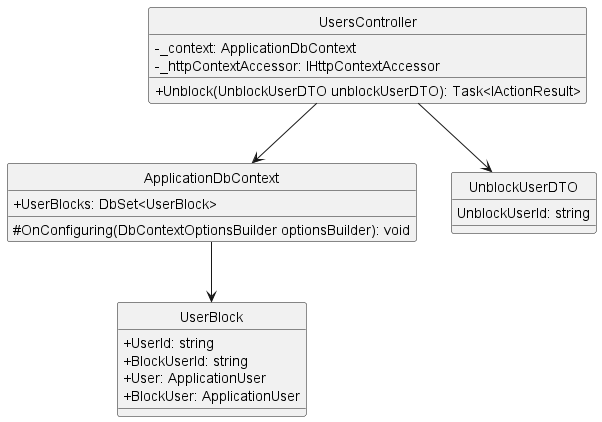

The diagram above was rendered by PlantUML. Its source (embedded in the PNG):
@startuml unblockUser
hide circle
skinparam classAttributeIconSize 0
class UsersController {
    - _context: ApplicationDbContext
    - _httpContextAccessor: IHttpContextAccessor
    + Unblock(UnblockUserDTO unblockUserDTO): Task<IActionResult>
}

class ApplicationDbContext {
    + UserBlocks: DbSet<UserBlock>
    # OnConfiguring(DbContextOptionsBuilder optionsBuilder): void
}
class UserBlock{
    + UserId: string
    + BlockUserId: string
    + User: ApplicationUser
    + BlockUser: ApplicationUser
}

class UnblockUserDTO {
    UnblockUserId: string
}

UsersController --> ApplicationDbContext
UsersController --> UnblockUserDTO
ApplicationDbContext --> UserBlock
@enduml